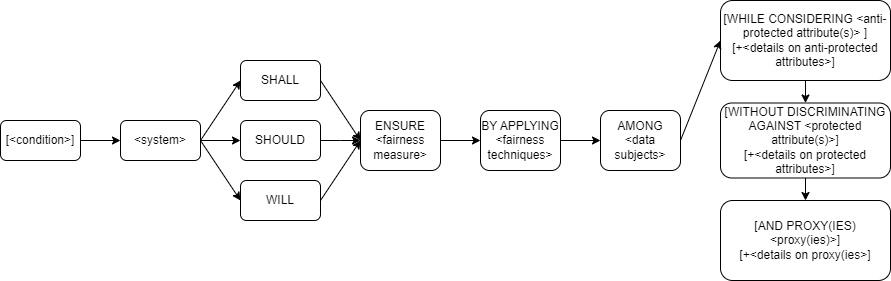

The diagram above was exported from draw.io. Its source (the exported page's mxGraphModel, read from the mxfile embedded in the PNG):
<mxGraphModel dx="1585" dy="651" grid="1" gridSize="10" guides="1" tooltips="1" connect="1" arrows="1" fold="1" page="1" pageScale="1" pageWidth="850" pageHeight="1100" math="0" shadow="0">
  <root>
    <mxCell id="0" />
    <mxCell id="1" parent="0" />
    <mxCell id="iAuiXNcTtqr8sGfEQIWV-1" value="[&amp;lt;condition&amp;gt;]" style="rounded=1;whiteSpace=wrap;html=1;" vertex="1" parent="1">
      <mxGeometry x="-560" y="200" width="80" height="40" as="geometry" />
    </mxCell>
    <mxCell id="iAuiXNcTtqr8sGfEQIWV-17" style="edgeStyle=orthogonalEdgeStyle;rounded=0;orthogonalLoop=1;jettySize=auto;html=1;entryX=0;entryY=0.5;entryDx=0;entryDy=0;" edge="1" parent="1" source="iAuiXNcTtqr8sGfEQIWV-2" target="iAuiXNcTtqr8sGfEQIWV-3">
      <mxGeometry relative="1" as="geometry" />
    </mxCell>
    <mxCell id="iAuiXNcTtqr8sGfEQIWV-2" value="&amp;lt;system&amp;gt;&lt;span style=&quot;color: rgba(0, 0, 0, 0); font-family: monospace; font-size: 0px; text-align: start; text-wrap: nowrap;&quot;&gt;%3CmxGraphModel%3E%3Croot%3E%3CmxCell%20id%3D%220%22%2F%3E%3CmxCell%20id%3D%221%22%20parent%3D%220%22%2F%3E%3CmxCell%20id%3D%222%22%20value%3D%22%5B%26amp%3Blt%3Bcondition%26amp%3Bgt%3B%5D%22%20style%3D%22rounded%3D1%3BwhiteSpace%3Dwrap%3Bhtml%3D1%3B%22%20vertex%3D%221%22%20parent%3D%221%22%3E%3CmxGeometry%20x%3D%22-540%22%20y%3D%22200%22%20width%3D%2280%22%20height%3D%2240%22%20as%3D%22geometry%22%2F%3E%3C%2FmxCell%3E%3C%2Froot%3E%3C%2FmxGraphModel%3E&lt;/span&gt;" style="rounded=1;whiteSpace=wrap;html=1;" vertex="1" parent="1">
      <mxGeometry x="-440" y="200" width="80" height="40" as="geometry" />
    </mxCell>
    <mxCell id="iAuiXNcTtqr8sGfEQIWV-21" style="edgeStyle=orthogonalEdgeStyle;rounded=0;orthogonalLoop=1;jettySize=auto;html=1;" edge="1" parent="1" source="iAuiXNcTtqr8sGfEQIWV-3">
      <mxGeometry relative="1" as="geometry">
        <mxPoint x="-200" y="220" as="targetPoint" />
      </mxGeometry>
    </mxCell>
    <mxCell id="iAuiXNcTtqr8sGfEQIWV-3" value="SHOULD" style="rounded=1;whiteSpace=wrap;html=1;" vertex="1" parent="1">
      <mxGeometry x="-320" y="200" width="80" height="40" as="geometry" />
    </mxCell>
    <mxCell id="iAuiXNcTtqr8sGfEQIWV-4" value="SHALL" style="rounded=1;whiteSpace=wrap;html=1;" vertex="1" parent="1">
      <mxGeometry x="-320" y="140" width="80" height="40" as="geometry" />
    </mxCell>
    <mxCell id="iAuiXNcTtqr8sGfEQIWV-5" value="WILL" style="rounded=1;whiteSpace=wrap;html=1;" vertex="1" parent="1">
      <mxGeometry x="-320" y="260" width="80" height="40" as="geometry" />
    </mxCell>
    <mxCell id="iAuiXNcTtqr8sGfEQIWV-22" style="edgeStyle=orthogonalEdgeStyle;rounded=0;orthogonalLoop=1;jettySize=auto;html=1;entryX=0;entryY=0.5;entryDx=0;entryDy=0;" edge="1" parent="1" source="iAuiXNcTtqr8sGfEQIWV-6" target="iAuiXNcTtqr8sGfEQIWV-7">
      <mxGeometry relative="1" as="geometry" />
    </mxCell>
    <mxCell id="iAuiXNcTtqr8sGfEQIWV-6" value="ENSURE &amp;lt;fairness measure&amp;gt;" style="rounded=1;whiteSpace=wrap;html=1;" vertex="1" parent="1">
      <mxGeometry x="-200" y="190" width="80" height="60" as="geometry" />
    </mxCell>
    <mxCell id="iAuiXNcTtqr8sGfEQIWV-23" style="edgeStyle=orthogonalEdgeStyle;rounded=0;orthogonalLoop=1;jettySize=auto;html=1;entryX=0;entryY=0.5;entryDx=0;entryDy=0;" edge="1" parent="1" source="iAuiXNcTtqr8sGfEQIWV-7" target="iAuiXNcTtqr8sGfEQIWV-8">
      <mxGeometry relative="1" as="geometry" />
    </mxCell>
    <mxCell id="iAuiXNcTtqr8sGfEQIWV-7" value="BY APPLYING &amp;lt;fairness techn&lt;span style=&quot;color: rgba(0, 0, 0, 0); font-family: monospace; font-size: 0px; text-align: start; text-wrap: nowrap;&quot;&gt;%3CmxGraphModel%3E%3Croot%3E%3CmxCell%20id%3D%220%22%2F%3E%3CmxCell%20id%3D%221%22%20parent%3D%220%22%2F%3E%3CmxCell%20id%3D%222%22%20value%3D%22ENSURE%20%26amp%3Blt%3Bfairness%20measure%26amp%3Bgt%3B%22%20style%3D%22rounded%3D1%3BwhiteSpace%3Dwrap%3Bhtml%3D1%3B%22%20vertex%3D%221%22%20parent%3D%221%22%3E%3CmxGeometry%20x%3D%22-200%22%20y%3D%22190%22%20width%3D%2280%22%20height%3D%2260%22%20as%3D%22geometry%22%2F%3E%3C%2FmxCell%3E%3C%2Froot%3E%3C%2FmxGraphModel%3E&lt;/span&gt;iques&amp;gt;" style="rounded=1;whiteSpace=wrap;html=1;" vertex="1" parent="1">
      <mxGeometry x="-80" y="190" width="80" height="60" as="geometry" />
    </mxCell>
    <mxCell id="iAuiXNcTtqr8sGfEQIWV-8" value="AMONG &amp;lt;data subjects&amp;gt;" style="rounded=1;whiteSpace=wrap;html=1;" vertex="1" parent="1">
      <mxGeometry x="40" y="190" width="80" height="60" as="geometry" />
    </mxCell>
    <mxCell id="iAuiXNcTtqr8sGfEQIWV-26" style="edgeStyle=orthogonalEdgeStyle;rounded=0;orthogonalLoop=1;jettySize=auto;html=1;exitX=0.5;exitY=1;exitDx=0;exitDy=0;" edge="1" parent="1" source="iAuiXNcTtqr8sGfEQIWV-10" target="iAuiXNcTtqr8sGfEQIWV-12">
      <mxGeometry relative="1" as="geometry" />
    </mxCell>
    <mxCell id="iAuiXNcTtqr8sGfEQIWV-10" value="[WHILE CONSIDERING &amp;lt;anti-protected attribute(s)&amp;gt; ]&lt;div&gt;[+&amp;lt;details on anti-protected attributes&amp;gt;]&lt;/div&gt;" style="rounded=1;whiteSpace=wrap;html=1;" vertex="1" parent="1">
      <mxGeometry x="160" y="80" width="170" height="80" as="geometry" />
    </mxCell>
    <mxCell id="iAuiXNcTtqr8sGfEQIWV-27" style="edgeStyle=orthogonalEdgeStyle;rounded=0;orthogonalLoop=1;jettySize=auto;html=1;exitX=0.5;exitY=1;exitDx=0;exitDy=0;" edge="1" parent="1" source="iAuiXNcTtqr8sGfEQIWV-12" target="iAuiXNcTtqr8sGfEQIWV-13">
      <mxGeometry relative="1" as="geometry" />
    </mxCell>
    <mxCell id="iAuiXNcTtqr8sGfEQIWV-12" value="[WITHOUT DISCRIMINATING AGAINST &amp;lt;protected attribute(s)&amp;gt;]&lt;div&gt;[+&amp;lt;details on protected attributes&amp;gt;]&lt;/div&gt;" style="rounded=1;whiteSpace=wrap;html=1;" vertex="1" parent="1">
      <mxGeometry x="160" y="182.5" width="170" height="75" as="geometry" />
    </mxCell>
    <mxCell id="iAuiXNcTtqr8sGfEQIWV-13" value="[AND PROXY(IES) &amp;lt;proxy(ies)&amp;gt;]&lt;div&gt;[+&amp;lt;details on proxy(ies&amp;gt;]&lt;/div&gt;" style="rounded=1;whiteSpace=wrap;html=1;" vertex="1" parent="1">
      <mxGeometry x="160" y="280" width="170" height="80" as="geometry" />
    </mxCell>
    <mxCell id="iAuiXNcTtqr8sGfEQIWV-14" value="" style="endArrow=classic;html=1;rounded=0;exitX=1;exitY=0.5;exitDx=0;exitDy=0;entryX=0;entryY=0.5;entryDx=0;entryDy=0;" edge="1" parent="1" source="iAuiXNcTtqr8sGfEQIWV-1" target="iAuiXNcTtqr8sGfEQIWV-2">
      <mxGeometry width="50" height="50" relative="1" as="geometry">
        <mxPoint x="-470" y="260" as="sourcePoint" />
        <mxPoint x="-420" y="210" as="targetPoint" />
      </mxGeometry>
    </mxCell>
    <mxCell id="iAuiXNcTtqr8sGfEQIWV-16" value="" style="endArrow=classic;html=1;rounded=0;entryX=0;entryY=0.5;entryDx=0;entryDy=0;exitX=1;exitY=0.5;exitDx=0;exitDy=0;" edge="1" parent="1" source="iAuiXNcTtqr8sGfEQIWV-2" target="iAuiXNcTtqr8sGfEQIWV-4">
      <mxGeometry width="50" height="50" relative="1" as="geometry">
        <mxPoint x="-470" y="260" as="sourcePoint" />
        <mxPoint x="-420" y="210" as="targetPoint" />
      </mxGeometry>
    </mxCell>
    <mxCell id="iAuiXNcTtqr8sGfEQIWV-18" value="" style="endArrow=classic;html=1;rounded=0;entryX=0;entryY=0.5;entryDx=0;entryDy=0;exitX=1;exitY=0.5;exitDx=0;exitDy=0;" edge="1" parent="1" source="iAuiXNcTtqr8sGfEQIWV-2" target="iAuiXNcTtqr8sGfEQIWV-5">
      <mxGeometry width="50" height="50" relative="1" as="geometry">
        <mxPoint x="-470" y="260" as="sourcePoint" />
        <mxPoint x="-420" y="210" as="targetPoint" />
      </mxGeometry>
    </mxCell>
    <mxCell id="iAuiXNcTtqr8sGfEQIWV-19" value="" style="endArrow=classic;html=1;rounded=0;exitX=1;exitY=0.5;exitDx=0;exitDy=0;entryX=0;entryY=0.5;entryDx=0;entryDy=0;" edge="1" parent="1" source="iAuiXNcTtqr8sGfEQIWV-5" target="iAuiXNcTtqr8sGfEQIWV-6">
      <mxGeometry width="50" height="50" relative="1" as="geometry">
        <mxPoint x="-230" y="260" as="sourcePoint" />
        <mxPoint x="-180" y="210" as="targetPoint" />
      </mxGeometry>
    </mxCell>
    <mxCell id="iAuiXNcTtqr8sGfEQIWV-20" value="" style="endArrow=classic;html=1;rounded=0;exitX=1;exitY=0.5;exitDx=0;exitDy=0;entryX=0;entryY=0.5;entryDx=0;entryDy=0;" edge="1" parent="1" source="iAuiXNcTtqr8sGfEQIWV-4" target="iAuiXNcTtqr8sGfEQIWV-6">
      <mxGeometry width="50" height="50" relative="1" as="geometry">
        <mxPoint x="-230" y="260" as="sourcePoint" />
        <mxPoint x="-180" y="210" as="targetPoint" />
      </mxGeometry>
    </mxCell>
    <mxCell id="iAuiXNcTtqr8sGfEQIWV-25" value="" style="endArrow=classic;html=1;rounded=0;exitX=1;exitY=0.5;exitDx=0;exitDy=0;entryX=0;entryY=0.5;entryDx=0;entryDy=0;" edge="1" parent="1" source="iAuiXNcTtqr8sGfEQIWV-8" target="iAuiXNcTtqr8sGfEQIWV-10">
      <mxGeometry width="50" height="50" relative="1" as="geometry">
        <mxPoint x="30" y="260" as="sourcePoint" />
        <mxPoint x="80" y="210" as="targetPoint" />
      </mxGeometry>
    </mxCell>
  </root>
</mxGraphModel>